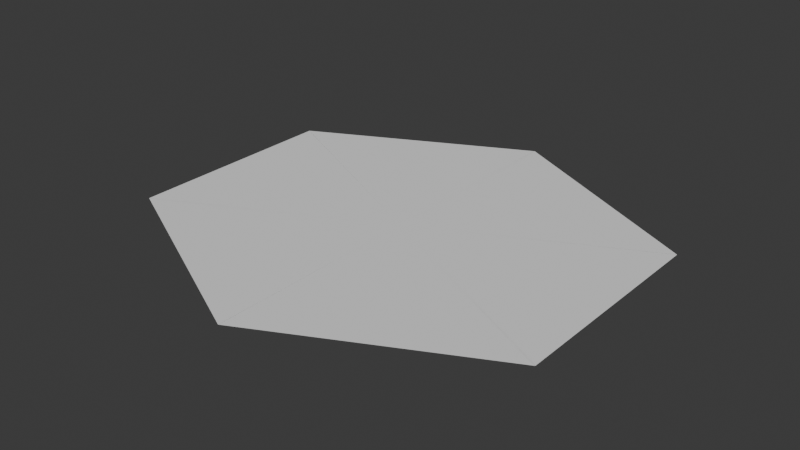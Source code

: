 # Source: Hexagon.blend  (saved by Blender 4.3.34; exported with 4.5.12 LTS)
import bpy
from mathutils import Matrix  # noqa: F401  (used for matrix-valued properties, if any)

bpy.ops.wm.read_factory_settings(use_empty=True)
scene = bpy.context.scene
scene.name = 'Scene'

# ---- collections
col_collection = bpy.data.collections.new('Collection'); scene.collection.children.link(col_collection)

# ---- world
world_world = bpy.data.worlds.new('World'); scene.world = world_world
world_world.use_nodes = True; world_world.node_tree.nodes.clear()
_N = world_world.node_tree.nodes; _L = world_world.node_tree.links
n0 = _N.new('ShaderNodeOutputWorld'); n0.name = 'World Output'; n0.location = (300, 300)
n1 = _N.new('ShaderNodeBackground'); n1.name = 'Background'; n1.location = (10, 300)
n1.inputs[0].default_value = (0.05088, 0.05088, 0.05088, 1.0)
_L.new(n1.outputs[0], n0.inputs[0])
n0.is_active_output = True
world_world.color = (0.05088, 0.05088, 0.05088)
world_world.sun_shadow_jitter_overblur = 0.0

# ---- meshes
me_plane = bpy.data.meshes.new('Plane')
me_plane.from_pydata([(0.0, 0.0, 0.0), (2.0, -1.0, 0.0), (2.0, 1.0, 0.0)], [], [(0, 1, 2)])
_uv = me_plane.uv_layers.new(name='UVMap')
_uv.uv.foreach_set('vector', [0.0, 0.0, 1.0, 0.0, 1.0, 1.0])
me_plane.update()
me_plane_001 = bpy.data.meshes.new('Plane.001')
me_plane_001.from_pydata([(-2.0, -1.0, 0.0), (-1.192e-07, -2.0, 0.0), (-1.192e-07, 8.742e-08, 0.0)], [], [(0, 1, 2)])
_uv = me_plane_001.uv_layers.new(name='UVMap')
_uv.uv.foreach_set('vector', [0.0, 0.0, 1.0, 0.0, 1.0, 1.0])
me_plane_001.update()
me_plane_002 = bpy.data.meshes.new('Plane.002')
me_plane_002.from_pydata([(-2.0, 1.0, 0.0), (0.0, 8.742e-08, 0.0), (0.0, 2.0, 0.0)], [], [(0, 1, 2)])
_uv = me_plane_002.uv_layers.new(name='UVMap')
_uv.uv.foreach_set('vector', [0.0, 0.0, 1.0, 0.0, 1.0, 1.0])
me_plane_002.update()
me_plane_003 = bpy.data.meshes.new('Plane.003')
me_plane_003.from_pydata([(-2.0, -1.0, 0.0), (0.0, -2.0, 0.0), (0.0, 0.0, 0.0)], [], [(0, 1, 2)])
_uv = me_plane_003.uv_layers.new(name='UVMap')
_uv.uv.foreach_set('vector', [0.0, 0.0, 1.0, 0.0, 1.0, 1.0])
me_plane_003.update()
me_plane_004 = bpy.data.meshes.new('Plane.004')
me_plane_004.from_pydata([(-2.0, 1.0, 0.0), (0.0, 0.0, 0.0), (0.0, 2.0, 0.0)], [], [(0, 1, 2)])
_uv = me_plane_004.uv_layers.new(name='UVMap')
_uv.uv.foreach_set('vector', [0.0, 0.0, 1.0, 0.0, 1.0, 1.0])
me_plane_004.update()
me_plane_005 = bpy.data.meshes.new('Plane.005')
me_plane_005.from_pydata([(-1.192e-07, -8.742e-08, 0.0), (2.0, -1.0, 0.0), (2.0, 1.0, 0.0)], [], [(0, 1, 2)])
_uv = me_plane_005.uv_layers.new(name='UVMap')
_uv.uv.foreach_set('vector', [0.0, 0.0, 1.0, 0.0, 1.0, 1.0])
me_plane_005.update()

# ---- objects
ob_plane = bpy.data.objects.new('Plane', me_plane)
ob_plane_001 = bpy.data.objects.new('Plane.001', me_plane_001)
ob_plane_002 = bpy.data.objects.new('Plane.002', me_plane_002)
ob_plane_003 = bpy.data.objects.new('Plane.003', me_plane_003)
ob_plane_004 = bpy.data.objects.new('Plane.004', me_plane_004)
ob_plane_005 = bpy.data.objects.new('Plane.005', me_plane_005)

# ---- transforms, parenting, visibility, modifiers, constraints
ob_plane.location = (0.0, 0.0, 0.0)
ob_plane_001.location = (0.0, 0.0, 0.0)
ob_plane_001.rotation_euler = (0.0, 0.0, 3.142)
ob_plane_002.location = (0.0, 0.0, 0.0)
ob_plane_002.rotation_euler = (0.0, 0.0, 3.142)
ob_plane_003.location = (0.0, 0.0, 0.0)
ob_plane_004.location = (0.0, 0.0, 0.0)
ob_plane_005.location = (0.0, 1.776e-15, 0.0)
ob_plane_005.rotation_euler = (0.0, 0.0, 3.142)

# ---- collection membership
col_collection.objects.link(ob_plane)
col_collection.objects.link(ob_plane_001)
col_collection.objects.link(ob_plane_002)
col_collection.objects.link(ob_plane_003)
col_collection.objects.link(ob_plane_004)
col_collection.objects.link(ob_plane_005)

# ---- scene / render settings (as saved in the file)
scene.frame_start = 1; scene.frame_end = 250; scene.frame_set(1)
scene.render.engine = 'BLENDER_EEVEE_NEXT'
bpy.context.view_layer.update()

# ---- added for rendering (the .blend has no active camera and no usable light): camera, sun
cam_auto = bpy.data.cameras.new('AutoCamera')
cam_auto.lens = 50.0
cam_auto.sensor_width = 36.0
cam_auto.clip_end = 1000.0
ob_auto_camera = bpy.data.objects.new('AutoCamera', cam_auto)
scene.collection.objects.link(ob_auto_camera)
ob_auto_camera.location = (5.23386, -6.28063, 4.18709)
ob_auto_camera.rotation_euler = (1.09748, -7.21219e-08, 0.694738)
scene.camera = ob_auto_camera
light_auto_sun = bpy.data.lights.new('AutoSun', 'SUN')
light_auto_sun.energy = 3.0
light_auto_sun.angle = 0.0523599
ob_auto_sun = bpy.data.objects.new('AutoSun', light_auto_sun)
scene.collection.objects.link(ob_auto_sun)
ob_auto_sun.rotation_euler = (0.872665, 0.174533, 0.523599)
bpy.context.view_layer.update()
